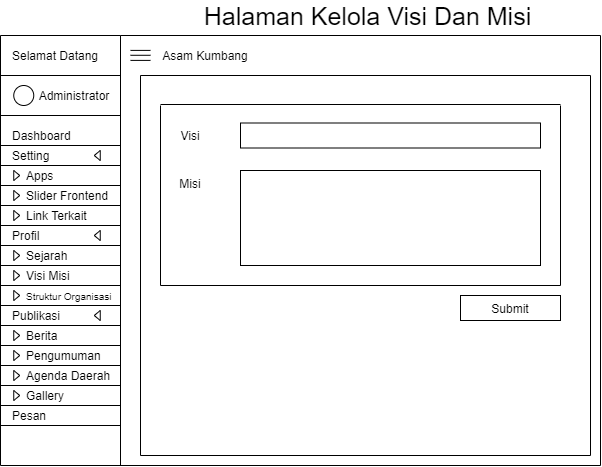

The diagram above was exported from draw.io. Its source (the exported page's mxGraphModel, read from the mxfile embedded in the PNG):
<mxGraphModel dx="768" dy="482" grid="1" gridSize="10" guides="1" tooltips="1" connect="1" arrows="1" fold="1" page="1" pageScale="1" pageWidth="827" pageHeight="1169" math="0" shadow="0">
  <root>
    <mxCell id="puo9N3ONYvSzLC_QSbnN-0" />
    <mxCell id="puo9N3ONYvSzLC_QSbnN-1" parent="puo9N3ONYvSzLC_QSbnN-0" />
    <mxCell id="puo9N3ONYvSzLC_QSbnN-2" value="" style="endArrow=none;html=1;" edge="1" parent="puo9N3ONYvSzLC_QSbnN-1">
      <mxGeometry width="50" height="50" relative="1" as="geometry">
        <mxPoint x="120" y="510" as="sourcePoint" />
        <mxPoint x="120" y="79.99999999999977" as="targetPoint" />
      </mxGeometry>
    </mxCell>
    <mxCell id="puo9N3ONYvSzLC_QSbnN-3" value="Selamat Datang" style="text;html=1;strokeColor=none;fillColor=none;align=center;verticalAlign=middle;whiteSpace=wrap;rounded=0;" vertex="1" parent="puo9N3ONYvSzLC_QSbnN-1">
      <mxGeometry x="130" y="90" width="90" height="20" as="geometry" />
    </mxCell>
    <mxCell id="puo9N3ONYvSzLC_QSbnN-4" value="" style="endArrow=none;html=1;" edge="1" parent="puo9N3ONYvSzLC_QSbnN-1">
      <mxGeometry width="50" height="50" relative="1" as="geometry">
        <mxPoint x="240" y="510" as="sourcePoint" />
        <mxPoint x="240" y="79.99999999999977" as="targetPoint" />
      </mxGeometry>
    </mxCell>
    <mxCell id="puo9N3ONYvSzLC_QSbnN-5" value="" style="ellipse;whiteSpace=wrap;html=1;aspect=fixed;align=left;" vertex="1" parent="puo9N3ONYvSzLC_QSbnN-1">
      <mxGeometry x="133.25" y="130" width="20" height="20" as="geometry" />
    </mxCell>
    <mxCell id="puo9N3ONYvSzLC_QSbnN-6" value="Administrator" style="text;html=1;strokeColor=none;fillColor=none;align=center;verticalAlign=middle;whiteSpace=wrap;rounded=0;" vertex="1" parent="puo9N3ONYvSzLC_QSbnN-1">
      <mxGeometry x="173.75" y="130" width="40" height="20" as="geometry" />
    </mxCell>
    <mxCell id="puo9N3ONYvSzLC_QSbnN-7" value="" style="endArrow=none;html=1;" edge="1" parent="puo9N3ONYvSzLC_QSbnN-1">
      <mxGeometry width="50" height="50" relative="1" as="geometry">
        <mxPoint x="120" y="119.99999999999977" as="sourcePoint" />
        <mxPoint x="240" y="119.99999999999977" as="targetPoint" />
      </mxGeometry>
    </mxCell>
    <mxCell id="puo9N3ONYvSzLC_QSbnN-8" value="" style="endArrow=none;html=1;" edge="1" parent="puo9N3ONYvSzLC_QSbnN-1">
      <mxGeometry width="50" height="50" relative="1" as="geometry">
        <mxPoint x="120" y="79.99999999999977" as="sourcePoint" />
        <mxPoint x="240" y="79.99999999999977" as="targetPoint" />
      </mxGeometry>
    </mxCell>
    <mxCell id="puo9N3ONYvSzLC_QSbnN-9" value="" style="endArrow=none;html=1;" edge="1" parent="puo9N3ONYvSzLC_QSbnN-1">
      <mxGeometry width="50" height="50" relative="1" as="geometry">
        <mxPoint x="120" y="159.99999999999977" as="sourcePoint" />
        <mxPoint x="240" y="159.99999999999977" as="targetPoint" />
      </mxGeometry>
    </mxCell>
    <mxCell id="puo9N3ONYvSzLC_QSbnN-10" value="Dashboard" style="text;html=1;strokeColor=none;fillColor=none;align=left;verticalAlign=middle;whiteSpace=wrap;rounded=0;" vertex="1" parent="puo9N3ONYvSzLC_QSbnN-1">
      <mxGeometry x="130" y="170" width="100" height="20" as="geometry" />
    </mxCell>
    <mxCell id="puo9N3ONYvSzLC_QSbnN-11" value="" style="endArrow=none;html=1;" edge="1" parent="puo9N3ONYvSzLC_QSbnN-1">
      <mxGeometry width="50" height="50" relative="1" as="geometry">
        <mxPoint x="120" y="189.99999999999977" as="sourcePoint" />
        <mxPoint x="240" y="189.99999999999977" as="targetPoint" />
      </mxGeometry>
    </mxCell>
    <mxCell id="puo9N3ONYvSzLC_QSbnN-12" value="Setting" style="text;html=1;strokeColor=none;fillColor=none;align=left;verticalAlign=middle;whiteSpace=wrap;rounded=0;" vertex="1" parent="puo9N3ONYvSzLC_QSbnN-1">
      <mxGeometry x="130" y="190" width="100" height="20" as="geometry" />
    </mxCell>
    <mxCell id="puo9N3ONYvSzLC_QSbnN-13" value="" style="endArrow=none;html=1;" edge="1" parent="puo9N3ONYvSzLC_QSbnN-1">
      <mxGeometry width="50" height="50" relative="1" as="geometry">
        <mxPoint x="120" y="209.9999999999999" as="sourcePoint" />
        <mxPoint x="240" y="209.9999999999999" as="targetPoint" />
      </mxGeometry>
    </mxCell>
    <mxCell id="puo9N3ONYvSzLC_QSbnN-14" value="Apps" style="text;html=1;strokeColor=none;fillColor=none;align=left;verticalAlign=middle;whiteSpace=wrap;rounded=0;" vertex="1" parent="puo9N3ONYvSzLC_QSbnN-1">
      <mxGeometry x="143.75" y="210" width="100" height="20" as="geometry" />
    </mxCell>
    <mxCell id="puo9N3ONYvSzLC_QSbnN-15" value="" style="endArrow=none;html=1;" edge="1" parent="puo9N3ONYvSzLC_QSbnN-1">
      <mxGeometry width="50" height="50" relative="1" as="geometry">
        <mxPoint x="240" y="79.99999999999977" as="sourcePoint" />
        <mxPoint x="720" y="79.99999999999977" as="targetPoint" />
      </mxGeometry>
    </mxCell>
    <mxCell id="puo9N3ONYvSzLC_QSbnN-16" value="" style="endArrow=none;html=1;" edge="1" parent="puo9N3ONYvSzLC_QSbnN-1">
      <mxGeometry width="50" height="50" relative="1" as="geometry">
        <mxPoint x="120" y="229.9999999999999" as="sourcePoint" />
        <mxPoint x="240" y="229.9999999999999" as="targetPoint" />
      </mxGeometry>
    </mxCell>
    <mxCell id="puo9N3ONYvSzLC_QSbnN-17" value="" style="triangle;whiteSpace=wrap;html=1;align=left;" vertex="1" parent="puo9N3ONYvSzLC_QSbnN-1">
      <mxGeometry x="133.25" y="215" width="6" height="10" as="geometry" />
    </mxCell>
    <mxCell id="puo9N3ONYvSzLC_QSbnN-18" value="" style="triangle;whiteSpace=wrap;html=1;align=left;rotation=-180;" vertex="1" parent="puo9N3ONYvSzLC_QSbnN-1">
      <mxGeometry x="213.75" y="195" width="6" height="10" as="geometry" />
    </mxCell>
    <mxCell id="puo9N3ONYvSzLC_QSbnN-19" value="" style="endArrow=none;html=1;" edge="1" parent="puo9N3ONYvSzLC_QSbnN-1">
      <mxGeometry width="50" height="50" relative="1" as="geometry">
        <mxPoint x="120" y="249.9999999999999" as="sourcePoint" />
        <mxPoint x="240" y="249.9999999999999" as="targetPoint" />
      </mxGeometry>
    </mxCell>
    <mxCell id="puo9N3ONYvSzLC_QSbnN-20" value="Slider Frontend" style="text;html=1;strokeColor=none;fillColor=none;align=left;verticalAlign=middle;whiteSpace=wrap;rounded=0;" vertex="1" parent="puo9N3ONYvSzLC_QSbnN-1">
      <mxGeometry x="143.75" y="230" width="100" height="20" as="geometry" />
    </mxCell>
    <mxCell id="puo9N3ONYvSzLC_QSbnN-21" value="" style="triangle;whiteSpace=wrap;html=1;align=left;" vertex="1" parent="puo9N3ONYvSzLC_QSbnN-1">
      <mxGeometry x="133.25" y="235" width="6" height="10" as="geometry" />
    </mxCell>
    <mxCell id="puo9N3ONYvSzLC_QSbnN-22" value="Link Terkait" style="text;html=1;strokeColor=none;fillColor=none;align=left;verticalAlign=middle;whiteSpace=wrap;rounded=0;" vertex="1" parent="puo9N3ONYvSzLC_QSbnN-1">
      <mxGeometry x="143.75" y="250" width="100" height="20" as="geometry" />
    </mxCell>
    <mxCell id="puo9N3ONYvSzLC_QSbnN-23" value="" style="triangle;whiteSpace=wrap;html=1;align=left;" vertex="1" parent="puo9N3ONYvSzLC_QSbnN-1">
      <mxGeometry x="133.25" y="255" width="6" height="10" as="geometry" />
    </mxCell>
    <mxCell id="puo9N3ONYvSzLC_QSbnN-24" value="" style="endArrow=none;html=1;" edge="1" parent="puo9N3ONYvSzLC_QSbnN-1">
      <mxGeometry width="50" height="50" relative="1" as="geometry">
        <mxPoint x="120" y="269.9999999999999" as="sourcePoint" />
        <mxPoint x="240" y="269.9999999999999" as="targetPoint" />
      </mxGeometry>
    </mxCell>
    <mxCell id="puo9N3ONYvSzLC_QSbnN-25" value="Profil" style="text;html=1;strokeColor=none;fillColor=none;align=left;verticalAlign=middle;whiteSpace=wrap;rounded=0;" vertex="1" parent="puo9N3ONYvSzLC_QSbnN-1">
      <mxGeometry x="130" y="270" width="100" height="20" as="geometry" />
    </mxCell>
    <mxCell id="puo9N3ONYvSzLC_QSbnN-26" value="" style="triangle;whiteSpace=wrap;html=1;align=left;rotation=-180;" vertex="1" parent="puo9N3ONYvSzLC_QSbnN-1">
      <mxGeometry x="213.75" y="275" width="6" height="10" as="geometry" />
    </mxCell>
    <mxCell id="puo9N3ONYvSzLC_QSbnN-27" value="" style="endArrow=none;html=1;" edge="1" parent="puo9N3ONYvSzLC_QSbnN-1">
      <mxGeometry width="50" height="50" relative="1" as="geometry">
        <mxPoint x="120" y="289.9999999999999" as="sourcePoint" />
        <mxPoint x="240" y="289.9999999999999" as="targetPoint" />
      </mxGeometry>
    </mxCell>
    <mxCell id="puo9N3ONYvSzLC_QSbnN-28" value="Sejarah" style="text;html=1;strokeColor=none;fillColor=none;align=left;verticalAlign=middle;whiteSpace=wrap;rounded=0;" vertex="1" parent="puo9N3ONYvSzLC_QSbnN-1">
      <mxGeometry x="143.75" y="290" width="100" height="20" as="geometry" />
    </mxCell>
    <mxCell id="puo9N3ONYvSzLC_QSbnN-29" value="" style="triangle;whiteSpace=wrap;html=1;align=left;" vertex="1" parent="puo9N3ONYvSzLC_QSbnN-1">
      <mxGeometry x="133.25" y="295" width="6" height="10" as="geometry" />
    </mxCell>
    <mxCell id="puo9N3ONYvSzLC_QSbnN-30" value="" style="endArrow=none;html=1;" edge="1" parent="puo9N3ONYvSzLC_QSbnN-1">
      <mxGeometry width="50" height="50" relative="1" as="geometry">
        <mxPoint x="120" y="309.9999999999999" as="sourcePoint" />
        <mxPoint x="240" y="309.9999999999999" as="targetPoint" />
      </mxGeometry>
    </mxCell>
    <mxCell id="puo9N3ONYvSzLC_QSbnN-31" value="Visi Misi" style="text;html=1;strokeColor=none;fillColor=none;align=left;verticalAlign=middle;whiteSpace=wrap;rounded=0;" vertex="1" parent="puo9N3ONYvSzLC_QSbnN-1">
      <mxGeometry x="143.75" y="310" width="100" height="20" as="geometry" />
    </mxCell>
    <mxCell id="puo9N3ONYvSzLC_QSbnN-32" value="" style="triangle;whiteSpace=wrap;html=1;align=left;" vertex="1" parent="puo9N3ONYvSzLC_QSbnN-1">
      <mxGeometry x="133.25" y="315" width="6" height="10" as="geometry" />
    </mxCell>
    <mxCell id="puo9N3ONYvSzLC_QSbnN-33" value="" style="endArrow=none;html=1;" edge="1" parent="puo9N3ONYvSzLC_QSbnN-1">
      <mxGeometry width="50" height="50" relative="1" as="geometry">
        <mxPoint x="120" y="330" as="sourcePoint" />
        <mxPoint x="240" y="330" as="targetPoint" />
      </mxGeometry>
    </mxCell>
    <mxCell id="puo9N3ONYvSzLC_QSbnN-34" value="&lt;font style=&quot;font-size: 10px&quot;&gt;Struktur Organisasi&lt;/font&gt;" style="text;html=1;strokeColor=none;fillColor=none;align=left;verticalAlign=middle;whiteSpace=wrap;rounded=0;" vertex="1" parent="puo9N3ONYvSzLC_QSbnN-1">
      <mxGeometry x="143.75" y="330" width="100" height="20" as="geometry" />
    </mxCell>
    <mxCell id="puo9N3ONYvSzLC_QSbnN-35" value="" style="triangle;whiteSpace=wrap;html=1;align=left;" vertex="1" parent="puo9N3ONYvSzLC_QSbnN-1">
      <mxGeometry x="133.25" y="335" width="6" height="10" as="geometry" />
    </mxCell>
    <mxCell id="puo9N3ONYvSzLC_QSbnN-36" value="" style="endArrow=none;html=1;" edge="1" parent="puo9N3ONYvSzLC_QSbnN-1">
      <mxGeometry width="50" height="50" relative="1" as="geometry">
        <mxPoint x="120" y="350" as="sourcePoint" />
        <mxPoint x="240" y="350" as="targetPoint" />
      </mxGeometry>
    </mxCell>
    <mxCell id="puo9N3ONYvSzLC_QSbnN-37" value="Publikasi" style="text;html=1;strokeColor=none;fillColor=none;align=left;verticalAlign=middle;whiteSpace=wrap;rounded=0;" vertex="1" parent="puo9N3ONYvSzLC_QSbnN-1">
      <mxGeometry x="130" y="350" width="100" height="20" as="geometry" />
    </mxCell>
    <mxCell id="puo9N3ONYvSzLC_QSbnN-38" value="" style="triangle;whiteSpace=wrap;html=1;align=left;rotation=-180;" vertex="1" parent="puo9N3ONYvSzLC_QSbnN-1">
      <mxGeometry x="213.75" y="355" width="6" height="10" as="geometry" />
    </mxCell>
    <mxCell id="puo9N3ONYvSzLC_QSbnN-39" value="" style="endArrow=none;html=1;" edge="1" parent="puo9N3ONYvSzLC_QSbnN-1">
      <mxGeometry width="50" height="50" relative="1" as="geometry">
        <mxPoint x="120" y="370" as="sourcePoint" />
        <mxPoint x="240" y="370" as="targetPoint" />
      </mxGeometry>
    </mxCell>
    <mxCell id="puo9N3ONYvSzLC_QSbnN-40" value="Berita" style="text;html=1;strokeColor=none;fillColor=none;align=left;verticalAlign=middle;whiteSpace=wrap;rounded=0;" vertex="1" parent="puo9N3ONYvSzLC_QSbnN-1">
      <mxGeometry x="143.75" y="370" width="100" height="20" as="geometry" />
    </mxCell>
    <mxCell id="puo9N3ONYvSzLC_QSbnN-41" value="" style="triangle;whiteSpace=wrap;html=1;align=left;" vertex="1" parent="puo9N3ONYvSzLC_QSbnN-1">
      <mxGeometry x="133.25" y="375" width="6" height="10" as="geometry" />
    </mxCell>
    <mxCell id="puo9N3ONYvSzLC_QSbnN-42" value="" style="endArrow=none;html=1;" edge="1" parent="puo9N3ONYvSzLC_QSbnN-1">
      <mxGeometry width="50" height="50" relative="1" as="geometry">
        <mxPoint x="120" y="390" as="sourcePoint" />
        <mxPoint x="240" y="390" as="targetPoint" />
      </mxGeometry>
    </mxCell>
    <mxCell id="puo9N3ONYvSzLC_QSbnN-43" value="Pengumuman" style="text;html=1;strokeColor=none;fillColor=none;align=left;verticalAlign=middle;whiteSpace=wrap;rounded=0;" vertex="1" parent="puo9N3ONYvSzLC_QSbnN-1">
      <mxGeometry x="143.75" y="390" width="100" height="20" as="geometry" />
    </mxCell>
    <mxCell id="puo9N3ONYvSzLC_QSbnN-44" value="" style="triangle;whiteSpace=wrap;html=1;align=left;" vertex="1" parent="puo9N3ONYvSzLC_QSbnN-1">
      <mxGeometry x="133.25" y="395" width="6" height="10" as="geometry" />
    </mxCell>
    <mxCell id="puo9N3ONYvSzLC_QSbnN-45" value="" style="endArrow=none;html=1;" edge="1" parent="puo9N3ONYvSzLC_QSbnN-1">
      <mxGeometry width="50" height="50" relative="1" as="geometry">
        <mxPoint x="120" y="410" as="sourcePoint" />
        <mxPoint x="240" y="410" as="targetPoint" />
      </mxGeometry>
    </mxCell>
    <mxCell id="puo9N3ONYvSzLC_QSbnN-46" value="Agenda Daerah" style="text;html=1;strokeColor=none;fillColor=none;align=left;verticalAlign=middle;whiteSpace=wrap;rounded=0;" vertex="1" parent="puo9N3ONYvSzLC_QSbnN-1">
      <mxGeometry x="143.75" y="410" width="100" height="20" as="geometry" />
    </mxCell>
    <mxCell id="puo9N3ONYvSzLC_QSbnN-47" value="" style="triangle;whiteSpace=wrap;html=1;align=left;" vertex="1" parent="puo9N3ONYvSzLC_QSbnN-1">
      <mxGeometry x="133.25" y="415" width="6" height="10" as="geometry" />
    </mxCell>
    <mxCell id="puo9N3ONYvSzLC_QSbnN-48" value="" style="endArrow=none;html=1;" edge="1" parent="puo9N3ONYvSzLC_QSbnN-1">
      <mxGeometry width="50" height="50" relative="1" as="geometry">
        <mxPoint x="120" y="430" as="sourcePoint" />
        <mxPoint x="240" y="430" as="targetPoint" />
      </mxGeometry>
    </mxCell>
    <mxCell id="puo9N3ONYvSzLC_QSbnN-49" value="Gallery" style="text;html=1;strokeColor=none;fillColor=none;align=left;verticalAlign=middle;whiteSpace=wrap;rounded=0;" vertex="1" parent="puo9N3ONYvSzLC_QSbnN-1">
      <mxGeometry x="143.75" y="430" width="100" height="20" as="geometry" />
    </mxCell>
    <mxCell id="puo9N3ONYvSzLC_QSbnN-50" value="" style="triangle;whiteSpace=wrap;html=1;align=left;" vertex="1" parent="puo9N3ONYvSzLC_QSbnN-1">
      <mxGeometry x="133.25" y="435" width="6" height="10" as="geometry" />
    </mxCell>
    <mxCell id="puo9N3ONYvSzLC_QSbnN-51" value="" style="endArrow=none;html=1;" edge="1" parent="puo9N3ONYvSzLC_QSbnN-1">
      <mxGeometry width="50" height="50" relative="1" as="geometry">
        <mxPoint x="120" y="450" as="sourcePoint" />
        <mxPoint x="240" y="450" as="targetPoint" />
      </mxGeometry>
    </mxCell>
    <mxCell id="puo9N3ONYvSzLC_QSbnN-52" value="Pesan" style="text;html=1;strokeColor=none;fillColor=none;align=left;verticalAlign=middle;whiteSpace=wrap;rounded=0;" vertex="1" parent="puo9N3ONYvSzLC_QSbnN-1">
      <mxGeometry x="130" y="450" width="100" height="20" as="geometry" />
    </mxCell>
    <mxCell id="puo9N3ONYvSzLC_QSbnN-53" value="" style="endArrow=none;html=1;" edge="1" parent="puo9N3ONYvSzLC_QSbnN-1">
      <mxGeometry width="50" height="50" relative="1" as="geometry">
        <mxPoint x="120" y="470" as="sourcePoint" />
        <mxPoint x="240" y="470" as="targetPoint" />
      </mxGeometry>
    </mxCell>
    <mxCell id="puo9N3ONYvSzLC_QSbnN-54" value="" style="endArrow=none;html=1;" edge="1" parent="puo9N3ONYvSzLC_QSbnN-1">
      <mxGeometry width="50" height="50" relative="1" as="geometry">
        <mxPoint x="250" y="94.89999999999986" as="sourcePoint" />
        <mxPoint x="270" y="94.89999999999986" as="targetPoint" />
      </mxGeometry>
    </mxCell>
    <mxCell id="puo9N3ONYvSzLC_QSbnN-55" value="" style="endArrow=none;html=1;" edge="1" parent="puo9N3ONYvSzLC_QSbnN-1">
      <mxGeometry width="50" height="50" relative="1" as="geometry">
        <mxPoint x="250" y="99.77999999999997" as="sourcePoint" />
        <mxPoint x="270" y="99.77999999999997" as="targetPoint" />
      </mxGeometry>
    </mxCell>
    <mxCell id="puo9N3ONYvSzLC_QSbnN-56" value="" style="endArrow=none;html=1;" edge="1" parent="puo9N3ONYvSzLC_QSbnN-1">
      <mxGeometry width="50" height="50" relative="1" as="geometry">
        <mxPoint x="250" y="104.89999999999986" as="sourcePoint" />
        <mxPoint x="270" y="104.89999999999986" as="targetPoint" />
      </mxGeometry>
    </mxCell>
    <mxCell id="puo9N3ONYvSzLC_QSbnN-57" value="Asam Kumbang" style="text;html=1;strokeColor=none;fillColor=none;align=center;verticalAlign=middle;whiteSpace=wrap;rounded=0;" vertex="1" parent="puo9N3ONYvSzLC_QSbnN-1">
      <mxGeometry x="280" y="90" width="90" height="20" as="geometry" />
    </mxCell>
    <mxCell id="puo9N3ONYvSzLC_QSbnN-58" value="" style="endArrow=none;html=1;" edge="1" parent="puo9N3ONYvSzLC_QSbnN-1">
      <mxGeometry width="50" height="50" relative="1" as="geometry">
        <mxPoint x="120" y="510" as="sourcePoint" />
        <mxPoint x="720" y="510" as="targetPoint" />
      </mxGeometry>
    </mxCell>
    <mxCell id="puo9N3ONYvSzLC_QSbnN-59" value="" style="endArrow=none;html=1;" edge="1" parent="puo9N3ONYvSzLC_QSbnN-1">
      <mxGeometry width="50" height="50" relative="1" as="geometry">
        <mxPoint x="720" y="510" as="sourcePoint" />
        <mxPoint x="720" y="79.99999999999977" as="targetPoint" />
      </mxGeometry>
    </mxCell>
    <mxCell id="puo9N3ONYvSzLC_QSbnN-60" value="" style="endArrow=none;html=1;" edge="1" parent="puo9N3ONYvSzLC_QSbnN-1">
      <mxGeometry width="50" height="50" relative="1" as="geometry">
        <mxPoint x="260" y="500" as="sourcePoint" />
        <mxPoint x="259.9999999999998" y="119.99999999999977" as="targetPoint" />
      </mxGeometry>
    </mxCell>
    <mxCell id="puo9N3ONYvSzLC_QSbnN-61" value="" style="endArrow=none;html=1;" edge="1" parent="puo9N3ONYvSzLC_QSbnN-1">
      <mxGeometry width="50" height="50" relative="1" as="geometry">
        <mxPoint x="710" y="500" as="sourcePoint" />
        <mxPoint x="710" y="119.99999999999977" as="targetPoint" />
      </mxGeometry>
    </mxCell>
    <mxCell id="puo9N3ONYvSzLC_QSbnN-62" value="" style="endArrow=none;html=1;" edge="1" parent="puo9N3ONYvSzLC_QSbnN-1">
      <mxGeometry width="50" height="50" relative="1" as="geometry">
        <mxPoint x="710" y="500" as="sourcePoint" />
        <mxPoint x="260" y="500" as="targetPoint" />
      </mxGeometry>
    </mxCell>
    <mxCell id="puo9N3ONYvSzLC_QSbnN-63" value="" style="endArrow=none;html=1;" edge="1" parent="puo9N3ONYvSzLC_QSbnN-1">
      <mxGeometry width="50" height="50" relative="1" as="geometry">
        <mxPoint x="710" y="119.99999999999977" as="sourcePoint" />
        <mxPoint x="260" y="119.99999999999977" as="targetPoint" />
      </mxGeometry>
    </mxCell>
    <mxCell id="puo9N3ONYvSzLC_QSbnN-64" value="" style="endArrow=none;html=1;" edge="1" parent="puo9N3ONYvSzLC_QSbnN-1">
      <mxGeometry width="50" height="50" relative="1" as="geometry">
        <mxPoint x="680" y="148.9999999999999" as="sourcePoint" />
        <mxPoint x="280" y="148.9999999999999" as="targetPoint" />
      </mxGeometry>
    </mxCell>
    <mxCell id="puo9N3ONYvSzLC_QSbnN-65" value="&lt;font style=&quot;font-size: 25px&quot;&gt;Halaman Kelola Visi Dan Misi&lt;/font&gt;" style="text;html=1;strokeColor=none;fillColor=none;align=center;verticalAlign=middle;whiteSpace=wrap;rounded=0;" vertex="1" parent="puo9N3ONYvSzLC_QSbnN-1">
      <mxGeometry x="310" y="50" width="354.5" height="20" as="geometry" />
    </mxCell>
    <mxCell id="puo9N3ONYvSzLC_QSbnN-66" value="" style="endArrow=none;html=1;" edge="1" parent="puo9N3ONYvSzLC_QSbnN-1">
      <mxGeometry width="50" height="50" relative="1" as="geometry">
        <mxPoint x="680" y="330" as="sourcePoint" />
        <mxPoint x="280" y="330" as="targetPoint" />
      </mxGeometry>
    </mxCell>
    <mxCell id="puo9N3ONYvSzLC_QSbnN-67" value="" style="endArrow=none;html=1;" edge="1" parent="puo9N3ONYvSzLC_QSbnN-1">
      <mxGeometry width="50" height="50" relative="1" as="geometry">
        <mxPoint x="280" y="330" as="sourcePoint" />
        <mxPoint x="280" y="150" as="targetPoint" />
      </mxGeometry>
    </mxCell>
    <mxCell id="puo9N3ONYvSzLC_QSbnN-68" value="" style="endArrow=none;html=1;" edge="1" parent="puo9N3ONYvSzLC_QSbnN-1">
      <mxGeometry width="50" height="50" relative="1" as="geometry">
        <mxPoint x="680" y="330" as="sourcePoint" />
        <mxPoint x="680" y="150" as="targetPoint" />
      </mxGeometry>
    </mxCell>
    <mxCell id="puo9N3ONYvSzLC_QSbnN-70" value="Submit" style="rounded=0;whiteSpace=wrap;html=1;align=center;" vertex="1" parent="puo9N3ONYvSzLC_QSbnN-1">
      <mxGeometry x="580" y="340" width="100" height="25" as="geometry" />
    </mxCell>
    <mxCell id="puo9N3ONYvSzLC_QSbnN-71" value="Visi" style="text;html=1;strokeColor=none;fillColor=none;align=center;verticalAlign=middle;whiteSpace=wrap;rounded=0;" vertex="1" parent="puo9N3ONYvSzLC_QSbnN-1">
      <mxGeometry x="290" y="170" width="40" height="20" as="geometry" />
    </mxCell>
    <mxCell id="puo9N3ONYvSzLC_QSbnN-72" value="" style="rounded=0;whiteSpace=wrap;html=1;align=left;" vertex="1" parent="puo9N3ONYvSzLC_QSbnN-1">
      <mxGeometry x="360" y="167.5" width="300" height="25" as="geometry" />
    </mxCell>
    <mxCell id="puo9N3ONYvSzLC_QSbnN-73" value="Misi" style="text;html=1;strokeColor=none;fillColor=none;align=center;verticalAlign=middle;whiteSpace=wrap;rounded=0;" vertex="1" parent="puo9N3ONYvSzLC_QSbnN-1">
      <mxGeometry x="290" y="217.5" width="40" height="20" as="geometry" />
    </mxCell>
    <mxCell id="puo9N3ONYvSzLC_QSbnN-74" value="" style="rounded=0;whiteSpace=wrap;html=1;align=left;" vertex="1" parent="puo9N3ONYvSzLC_QSbnN-1">
      <mxGeometry x="360" y="215" width="300" height="95" as="geometry" />
    </mxCell>
  </root>
</mxGraphModel>